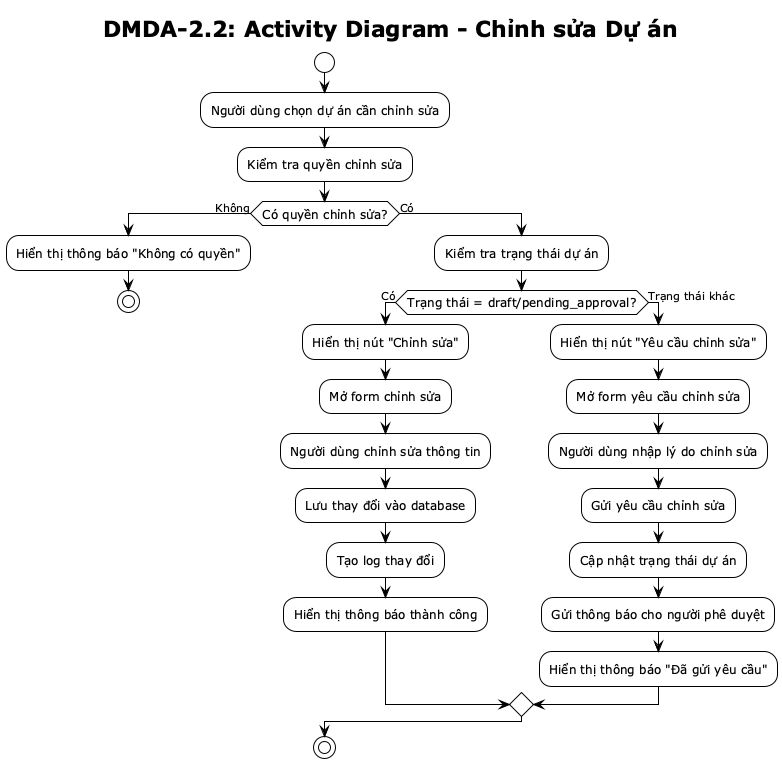

The diagram above was rendered by PlantUML. Its source (embedded in the PNG):
@startuml DMDA-2.2 Activity Diagram
!theme plain
skinparam activityFontSize 12

title DMDA-2.2: Activity Diagram - Chỉnh sửa Dự án

start

:Người dùng chọn dự án cần chỉnh sửa;

:Kiểm tra quyền chỉnh sửa;

if (Có quyền chỉnh sửa?) then (Không)
    :Hiển thị thông báo "Không có quyền";
    stop
else (Có)
    :Kiểm tra trạng thái dự án;
    
    if (Trạng thái = draft/pending_approval?) then (Có)
        :Hiển thị nút "Chỉnh sửa";
        :Mở form chỉnh sửa;
        :Người dùng chỉnh sửa thông tin;
        :Lưu thay đổi vào database;
        :Tạo log thay đổi;
        :Hiển thị thông báo thành công;
        
    else (Trạng thái khác)
        :Hiển thị nút "Yêu cầu chỉnh sửa";
        :Mở form yêu cầu chỉnh sửa;
        :Người dùng nhập lý do chỉnh sửa;
        :Gửi yêu cầu chỉnh sửa;
        :Cập nhật trạng thái dự án;
        :Gửi thông báo cho người phê duyệt;
        :Hiển thị thông báo "Đã gửi yêu cầu";
    endif
endif

stop

@enduml